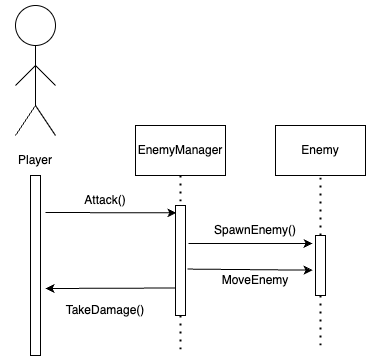

The diagram above was exported from draw.io. Its source (the exported page's mxGraphModel, read from the mxfile embedded in the PNG):
<mxGraphModel dx="934" dy="574" grid="1" gridSize="10" guides="1" tooltips="1" connect="1" arrows="1" fold="1" page="1" pageScale="1" pageWidth="850" pageHeight="1100" math="0" shadow="0">
  <root>
    <mxCell id="0" />
    <mxCell id="1" parent="0" />
    <mxCell id="QWLy2oG2n56Fxj9IqoPZ-32" value="" style="rounded=0;whiteSpace=wrap;html=1;" vertex="1" parent="1">
      <mxGeometry x="350" y="220" width="90" height="50" as="geometry" />
    </mxCell>
    <mxCell id="QWLy2oG2n56Fxj9IqoPZ-31" value="" style="rounded=0;whiteSpace=wrap;html=1;" vertex="1" parent="1">
      <mxGeometry x="210" y="220" width="90" height="50" as="geometry" />
    </mxCell>
    <mxCell id="QWLy2oG2n56Fxj9IqoPZ-1" value="" style="ellipse;whiteSpace=wrap;html=1;aspect=fixed;" vertex="1" parent="1">
      <mxGeometry x="90" y="100" width="40" height="40" as="geometry" />
    </mxCell>
    <mxCell id="QWLy2oG2n56Fxj9IqoPZ-2" value="" style="endArrow=none;html=1;rounded=0;entryX=0.5;entryY=1;entryDx=0;entryDy=0;" edge="1" parent="1" target="QWLy2oG2n56Fxj9IqoPZ-1">
      <mxGeometry width="50" height="50" relative="1" as="geometry">
        <mxPoint x="110" y="200" as="sourcePoint" />
        <mxPoint x="450" y="270" as="targetPoint" />
      </mxGeometry>
    </mxCell>
    <mxCell id="QWLy2oG2n56Fxj9IqoPZ-3" value="" style="endArrow=none;html=1;rounded=0;" edge="1" parent="1">
      <mxGeometry width="50" height="50" relative="1" as="geometry">
        <mxPoint x="110" y="200" as="sourcePoint" />
        <mxPoint x="130" y="230" as="targetPoint" />
      </mxGeometry>
    </mxCell>
    <mxCell id="QWLy2oG2n56Fxj9IqoPZ-4" value="" style="endArrow=none;html=1;rounded=0;" edge="1" parent="1">
      <mxGeometry width="50" height="50" relative="1" as="geometry">
        <mxPoint x="110" y="200" as="sourcePoint" />
        <mxPoint x="90" y="230" as="targetPoint" />
      </mxGeometry>
    </mxCell>
    <mxCell id="QWLy2oG2n56Fxj9IqoPZ-5" value="" style="endArrow=none;html=1;rounded=0;" edge="1" parent="1">
      <mxGeometry width="50" height="50" relative="1" as="geometry">
        <mxPoint x="110" y="160" as="sourcePoint" />
        <mxPoint x="90" y="180" as="targetPoint" />
      </mxGeometry>
    </mxCell>
    <mxCell id="QWLy2oG2n56Fxj9IqoPZ-6" value="" style="endArrow=none;html=1;rounded=0;" edge="1" parent="1">
      <mxGeometry width="50" height="50" relative="1" as="geometry">
        <mxPoint x="110" y="160" as="sourcePoint" />
        <mxPoint x="130" y="180" as="targetPoint" />
      </mxGeometry>
    </mxCell>
    <mxCell id="QWLy2oG2n56Fxj9IqoPZ-7" value="Player" style="text;html=1;align=center;verticalAlign=middle;whiteSpace=wrap;rounded=0;" vertex="1" parent="1">
      <mxGeometry x="80" y="240" width="60" height="30" as="geometry" />
    </mxCell>
    <mxCell id="QWLy2oG2n56Fxj9IqoPZ-8" value="" style="rounded=0;whiteSpace=wrap;html=1;" vertex="1" parent="1">
      <mxGeometry x="105" y="270" width="10" height="180" as="geometry" />
    </mxCell>
    <mxCell id="QWLy2oG2n56Fxj9IqoPZ-9" value="" style="endArrow=classic;html=1;rounded=0;entryX=0.1;entryY=0.067;entryDx=0;entryDy=0;entryPerimeter=0;" edge="1" parent="1" target="QWLy2oG2n56Fxj9IqoPZ-10">
      <mxGeometry width="50" height="50" relative="1" as="geometry">
        <mxPoint x="120" y="307" as="sourcePoint" />
        <mxPoint x="200" y="283" as="targetPoint" />
      </mxGeometry>
    </mxCell>
    <mxCell id="QWLy2oG2n56Fxj9IqoPZ-10" value="" style="rounded=0;whiteSpace=wrap;html=1;" vertex="1" parent="1">
      <mxGeometry x="250" y="300" width="10" height="110" as="geometry" />
    </mxCell>
    <mxCell id="QWLy2oG2n56Fxj9IqoPZ-11" value="" style="rounded=0;whiteSpace=wrap;html=1;" vertex="1" parent="1">
      <mxGeometry x="390" y="330" width="10" height="60" as="geometry" />
    </mxCell>
    <mxCell id="QWLy2oG2n56Fxj9IqoPZ-12" value="EnemyManager" style="text;html=1;align=center;verticalAlign=middle;whiteSpace=wrap;rounded=0;" vertex="1" parent="1">
      <mxGeometry x="225" y="230" width="60" height="30" as="geometry" />
    </mxCell>
    <mxCell id="QWLy2oG2n56Fxj9IqoPZ-13" value="Enemy" style="text;html=1;align=center;verticalAlign=middle;whiteSpace=wrap;rounded=0;" vertex="1" parent="1">
      <mxGeometry x="365" y="230" width="60" height="30" as="geometry" />
    </mxCell>
    <mxCell id="QWLy2oG2n56Fxj9IqoPZ-14" value="Attack()" style="text;html=1;align=center;verticalAlign=middle;whiteSpace=wrap;rounded=0;" vertex="1" parent="1">
      <mxGeometry x="150" y="280" width="60" height="30" as="geometry" />
    </mxCell>
    <mxCell id="QWLy2oG2n56Fxj9IqoPZ-15" value="TakeDamage()" style="text;html=1;align=center;verticalAlign=middle;whiteSpace=wrap;rounded=0;" vertex="1" parent="1">
      <mxGeometry x="150" y="390" width="60" height="30" as="geometry" />
    </mxCell>
    <mxCell id="QWLy2oG2n56Fxj9IqoPZ-16" value="" style="endArrow=classic;html=1;rounded=0;exitX=0;exitY=0.75;exitDx=0;exitDy=0;" edge="1" parent="1" source="QWLy2oG2n56Fxj9IqoPZ-10">
      <mxGeometry width="50" height="50" relative="1" as="geometry">
        <mxPoint x="310" y="300" as="sourcePoint" />
        <mxPoint x="120" y="383" as="targetPoint" />
      </mxGeometry>
    </mxCell>
    <mxCell id="QWLy2oG2n56Fxj9IqoPZ-17" value="" style="endArrow=classic;html=1;rounded=0;entryX=-0.3;entryY=0.133;entryDx=0;entryDy=0;entryPerimeter=0;" edge="1" parent="1" target="QWLy2oG2n56Fxj9IqoPZ-11">
      <mxGeometry width="50" height="50" relative="1" as="geometry">
        <mxPoint x="263" y="338" as="sourcePoint" />
        <mxPoint x="360" y="250" as="targetPoint" />
      </mxGeometry>
    </mxCell>
    <mxCell id="QWLy2oG2n56Fxj9IqoPZ-19" value="" style="endArrow=classic;html=1;rounded=0;exitX=1.2;exitY=0.578;exitDx=0;exitDy=0;exitPerimeter=0;entryX=-0.3;entryY=0.578;entryDx=0;entryDy=0;entryPerimeter=0;" edge="1" parent="1" source="QWLy2oG2n56Fxj9IqoPZ-10" target="QWLy2oG2n56Fxj9IqoPZ-11">
      <mxGeometry width="50" height="50" relative="1" as="geometry">
        <mxPoint x="283" y="314" as="sourcePoint" />
        <mxPoint x="407" y="314" as="targetPoint" />
      </mxGeometry>
    </mxCell>
    <mxCell id="QWLy2oG2n56Fxj9IqoPZ-22" value="SpawnEnemy()" style="text;html=1;align=center;verticalAlign=middle;whiteSpace=wrap;rounded=0;" vertex="1" parent="1">
      <mxGeometry x="300" y="310" width="60" height="30" as="geometry" />
    </mxCell>
    <mxCell id="QWLy2oG2n56Fxj9IqoPZ-23" value="MoveEnemy" style="text;html=1;align=center;verticalAlign=middle;whiteSpace=wrap;rounded=0;" vertex="1" parent="1">
      <mxGeometry x="300" y="360" width="60" height="30" as="geometry" />
    </mxCell>
    <mxCell id="QWLy2oG2n56Fxj9IqoPZ-26" value="" style="endArrow=none;dashed=1;html=1;dashPattern=1 3;strokeWidth=2;rounded=0;exitX=0.5;exitY=1;exitDx=0;exitDy=0;" edge="1" parent="1" source="QWLy2oG2n56Fxj9IqoPZ-10">
      <mxGeometry width="50" height="50" relative="1" as="geometry">
        <mxPoint x="310" y="370" as="sourcePoint" />
        <mxPoint x="255" y="450" as="targetPoint" />
      </mxGeometry>
    </mxCell>
    <mxCell id="QWLy2oG2n56Fxj9IqoPZ-27" value="" style="endArrow=none;dashed=1;html=1;dashPattern=1 3;strokeWidth=2;rounded=0;entryX=0.5;entryY=0;entryDx=0;entryDy=0;" edge="1" parent="1" target="QWLy2oG2n56Fxj9IqoPZ-10">
      <mxGeometry width="50" height="50" relative="1" as="geometry">
        <mxPoint x="255" y="270" as="sourcePoint" />
        <mxPoint x="265" y="460" as="targetPoint" />
      </mxGeometry>
    </mxCell>
    <mxCell id="QWLy2oG2n56Fxj9IqoPZ-28" value="" style="endArrow=none;dashed=1;html=1;dashPattern=1 3;strokeWidth=2;rounded=0;exitX=0.5;exitY=1;exitDx=0;exitDy=0;" edge="1" parent="1" source="QWLy2oG2n56Fxj9IqoPZ-11">
      <mxGeometry width="50" height="50" relative="1" as="geometry">
        <mxPoint x="265" y="420" as="sourcePoint" />
        <mxPoint x="395" y="440" as="targetPoint" />
      </mxGeometry>
    </mxCell>
    <mxCell id="QWLy2oG2n56Fxj9IqoPZ-29" value="" style="endArrow=none;dashed=1;html=1;dashPattern=1 3;strokeWidth=2;rounded=0;exitX=0.5;exitY=0;exitDx=0;exitDy=0;entryX=0.5;entryY=1;entryDx=0;entryDy=0;" edge="1" parent="1" source="QWLy2oG2n56Fxj9IqoPZ-11" target="QWLy2oG2n56Fxj9IqoPZ-32">
      <mxGeometry width="50" height="50" relative="1" as="geometry">
        <mxPoint x="405" y="400" as="sourcePoint" />
        <mxPoint x="405" y="450" as="targetPoint" />
      </mxGeometry>
    </mxCell>
  </root>
</mxGraphModel>